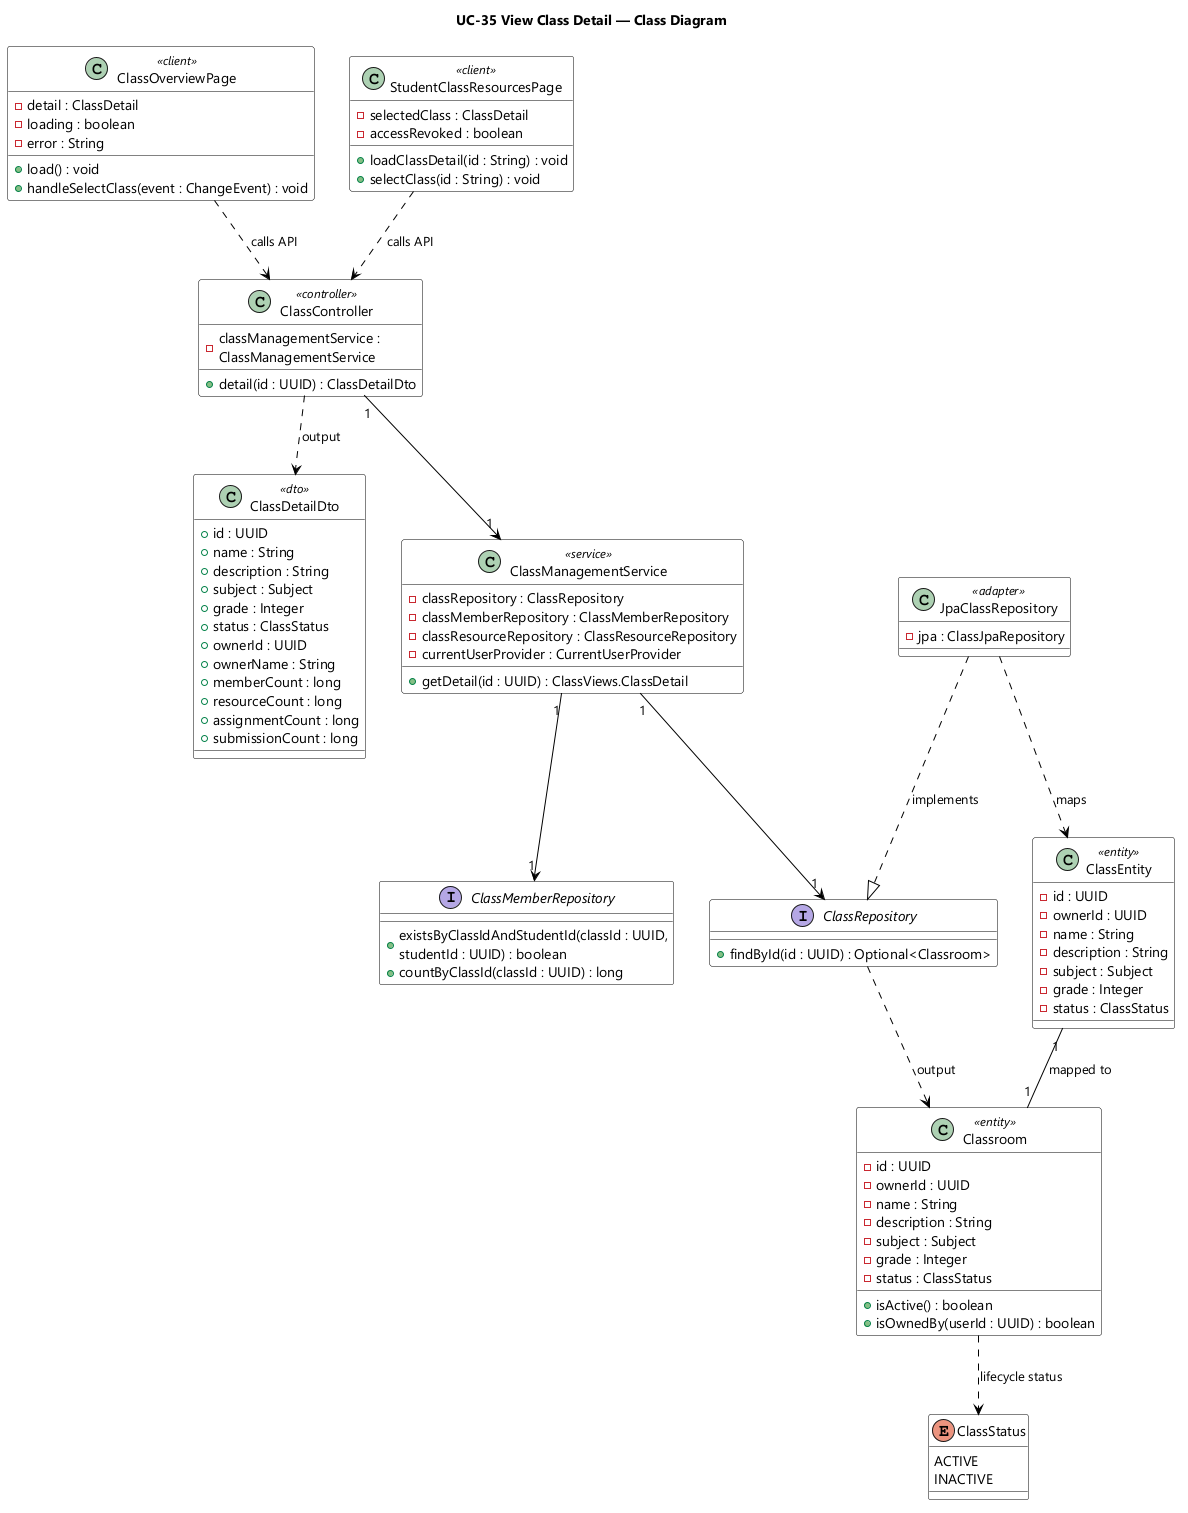

The diagram above was rendered by PlantUML. Its source (embedded in the PNG):
@startuml UC-35 View Class Detail - Class Diagram
skinparamlocked dpi 96
skinparam defaultFontName "Segoe UI"
skinparam shadowing false
skinparam wrapWidth 320
skinparam classBackgroundColor #FFFFFF
skinparam classBorderColor #000000
skinparam ArrowColor #000000
title UC-35 View Class Detail — Class Diagram

class ClassOverviewPage <<client>> {
  - detail : ClassDetail
  - loading : boolean
  - error : String
  + load() : void
  + handleSelectClass(event : ChangeEvent) : void
}

class StudentClassResourcesPage <<client>> {
  - selectedClass : ClassDetail
  - accessRevoked : boolean
  + loadClassDetail(id : String) : void
  + selectClass(id : String) : void
}

class ClassDetailDto <<dto>> {
  + id : UUID
  + name : String
  + description : String
  + subject : Subject
  + grade : Integer
  + status : ClassStatus
  + ownerId : UUID
  + ownerName : String
  + memberCount : long
  + resourceCount : long
  + assignmentCount : long
  + submissionCount : long
}

class ClassController <<controller>> {
  - classManagementService : ClassManagementService
  + detail(id : UUID) : ClassDetailDto
}

class ClassManagementService <<service>> {
  - classRepository : ClassRepository
  - classMemberRepository : ClassMemberRepository
  - classResourceRepository : ClassResourceRepository
  - currentUserProvider : CurrentUserProvider
  + getDetail(id : UUID) : ClassViews.ClassDetail
}

interface ClassRepository {
  + findById(id : UUID) : Optional<Classroom>
}

class JpaClassRepository <<adapter>> {
  - jpa : ClassJpaRepository
}

interface ClassMemberRepository {
  + existsByClassIdAndStudentId(classId : UUID, studentId : UUID) : boolean
  + countByClassId(classId : UUID) : long
}

class Classroom <<entity>> {
  - id : UUID
  - ownerId : UUID
  - name : String
  - description : String
  - subject : Subject
  - grade : Integer
  - status : ClassStatus
  + isActive() : boolean
  + isOwnedBy(userId : UUID) : boolean
}

class ClassEntity <<entity>> {
  - id : UUID
  - ownerId : UUID
  - name : String
  - description : String
  - subject : Subject
  - grade : Integer
  - status : ClassStatus
}

enum ClassStatus {
  ACTIVE
  INACTIVE
}

ClassOverviewPage ..> ClassController : calls API
StudentClassResourcesPage ..> ClassController : calls API
ClassController ..> ClassDetailDto : output
ClassController "1" --> "1" ClassManagementService
ClassManagementService "1" --> "1" ClassRepository
ClassManagementService "1" --> "1" ClassMemberRepository
JpaClassRepository ..|> ClassRepository : implements
JpaClassRepository ..> ClassEntity : maps
ClassEntity "1" -- "1" Classroom : mapped to
ClassRepository ..> Classroom : output
Classroom ..> ClassStatus : lifecycle status

@enduml